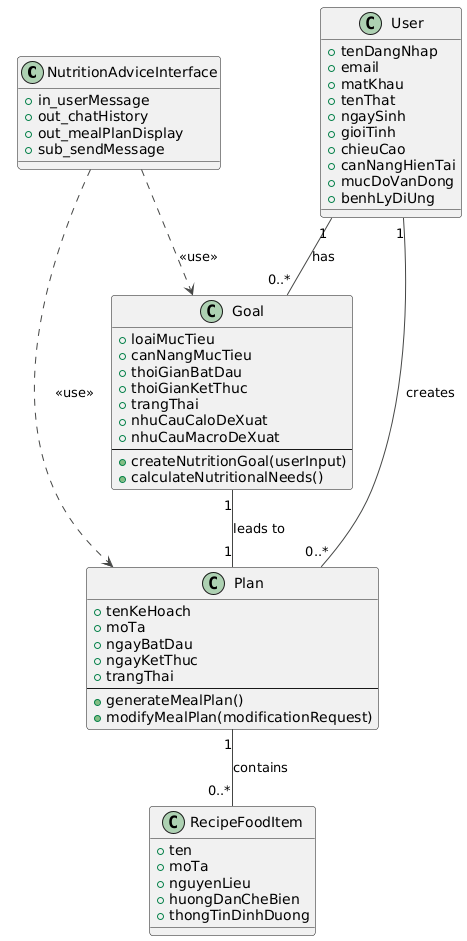

The diagram above was rendered by PlantUML. Its source (embedded in the PNG):
@startuml
!theme vibrant

' Boundary Class
class NutritionAdviceInterface {
  +in_userMessage
  +out_chatHistory
  +out_mealPlanDisplay
  +sub_sendMessage
}

' Entity Classes
class User {
  +tenDangNhap
  +email
  +matKhau
  +tenThat
  +ngaySinh
  +gioiTinh
  +chieuCao
  +canNangHienTai
  +mucDoVanDong
  +benhLyDiUng
}

class Goal {
  +loaiMucTieu
  +canNangMucTieu
  +thoiGianBatDau
  +thoiGianKetThuc
  +trangThai
  +nhuCauCaloDeXuat
  +nhuCauMacroDeXuat
  --
  +createNutritionGoal(userInput)
  +calculateNutritionalNeeds()
}

class Plan {
  +tenKeHoach
  +moTa
  +ngayBatDau
  +ngayKetThuc
  +trangThai
  --
  +generateMealPlan()
  +modifyMealPlan(modificationRequest)
}

class RecipeFoodItem {
  +ten
  +moTa
  +nguyenLieu
  +huongDanCheBien
  +thongTinDinhDuong
}

' Relationships
NutritionAdviceInterface ..> Goal : <<use>>
NutritionAdviceInterface ..> Plan : <<use>>

User "1" -- "0..*" Goal : has
User "1" -- "0..*" Plan : creates

Goal "1" -- "1" Plan : leads to
Plan "1" -- "0..*" RecipeFoodItem : contains
@enduml